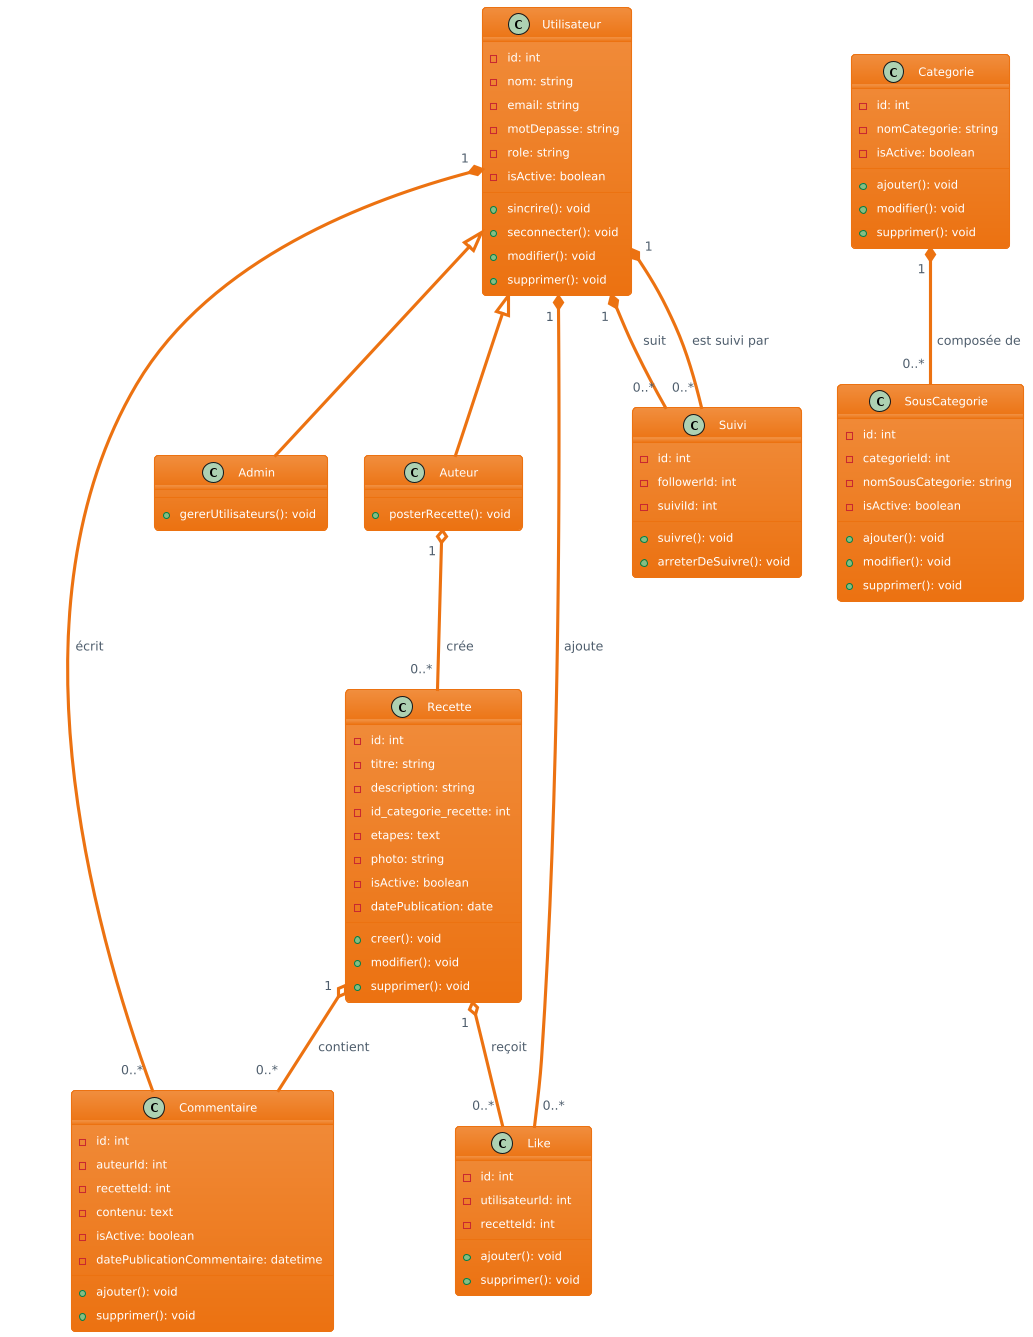

The diagram above was rendered by PlantUML. Its source (embedded in the PNG):
@startuml
!theme aws-orange

class Utilisateur {
  -id: int
  -nom: string
  -email: string
  -motDepasse: string
  -role: string
  -isActive: boolean
  +sincrire(): void
  +seconnecter(): void
  +modifier(): void
  +supprimer(): void
}

class Auteur {
  +posterRecette(): void
}

class Admin {
  +gererUtilisateurs(): void
}

class Recette {
  -id: int
  -titre: string
  -description: string
  -id_categorie_recette: int
  -etapes: text
  -photo: string
  -isActive: boolean
  -datePublication: date
  +creer(): void
  +modifier(): void
  +supprimer(): void
}

class Commentaire {
  -id: int
  -auteurId: int
  -recetteId: int
  -contenu: text
  -isActive: boolean
  -datePublicationCommentaire: datetime
  +ajouter(): void
  +supprimer(): void
}

class Like {
  -id: int
  -utilisateurId: int
  -recetteId: int
  +ajouter(): void
  +supprimer(): void
}

class Suivi {
  -id: int
  -followerId: int
  -suiviId: int
  +suivre(): void
  +arreterDeSuivre(): void
}

class Categorie {
  -id: int
  -nomCategorie: string
  -isActive: boolean
  +ajouter(): void
  +modifier(): void
  +supprimer(): void
}

class SousCategorie {
  -id: int
  -categorieId: int
  -nomSousCategorie: string
  -isActive: boolean
  +ajouter(): void
  +modifier(): void
  +supprimer(): void
}

Utilisateur "1" *-- "0..*" Commentaire : "écrit"
Utilisateur "1" *-- "0..*" Like : "ajoute"
Utilisateur "1" *-- "0..*" Suivi : "suit"
Utilisateur "1" *-- "0..*" Suivi : "est suivi par"

Recette "1" o-- "0..*" Commentaire : "contient"
Recette "1" o-- "0..*" Like : "reçoit"
Auteur "1" o-- "0..*" Recette : "crée"

Categorie "1" *-- "0..*" SousCategorie : "composée de"
Utilisateur <|-- Auteur
Utilisateur <|-- Admin
@enduml